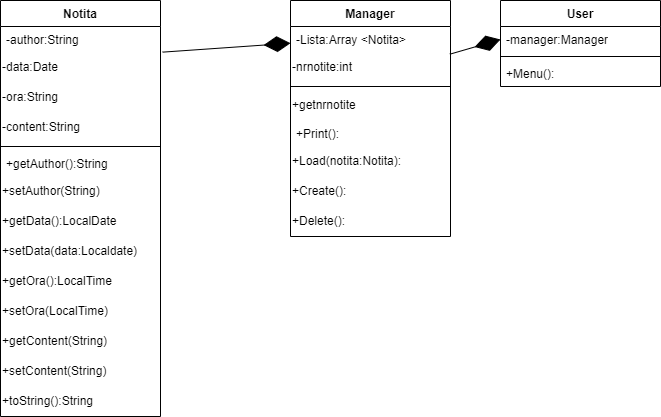

The diagram above was exported from draw.io. Its source (the exported page's mxGraphModel, read from the mxfile embedded in the PNG):
<mxGraphModel dx="699" dy="409" grid="1" gridSize="10" guides="1" tooltips="1" connect="1" arrows="1" fold="1" page="1" pageScale="1" pageWidth="850" pageHeight="1100" math="0" shadow="0">
  <root>
    <mxCell id="0" />
    <mxCell id="1" parent="0" />
    <mxCell id="d6nlh8I9nIyklxCt5r_--1" value="Notita" style="swimlane;fontStyle=1;align=center;verticalAlign=top;childLayout=stackLayout;horizontal=1;startSize=26;horizontalStack=0;resizeParent=1;resizeParentMax=0;resizeLast=0;collapsible=1;marginBottom=0;whiteSpace=wrap;html=1;" vertex="1" parent="1">
      <mxGeometry x="170" y="120" width="160" height="416" as="geometry" />
    </mxCell>
    <mxCell id="d6nlh8I9nIyklxCt5r_--2" value="-author:String" style="text;strokeColor=none;fillColor=none;align=left;verticalAlign=top;spacingLeft=4;spacingRight=4;overflow=hidden;rotatable=0;points=[[0,0.5],[1,0.5]];portConstraint=eastwest;whiteSpace=wrap;html=1;" vertex="1" parent="d6nlh8I9nIyklxCt5r_--1">
      <mxGeometry y="26" width="160" height="26" as="geometry" />
    </mxCell>
    <mxCell id="d6nlh8I9nIyklxCt5r_--5" value="-data:Date" style="text;html=1;strokeColor=none;fillColor=none;align=left;verticalAlign=middle;whiteSpace=wrap;rounded=0;" vertex="1" parent="d6nlh8I9nIyklxCt5r_--1">
      <mxGeometry y="52" width="160" height="30" as="geometry" />
    </mxCell>
    <mxCell id="d6nlh8I9nIyklxCt5r_--6" value="-ora:String" style="text;html=1;strokeColor=none;fillColor=none;align=left;verticalAlign=middle;whiteSpace=wrap;rounded=0;" vertex="1" parent="d6nlh8I9nIyklxCt5r_--1">
      <mxGeometry y="82" width="160" height="30" as="geometry" />
    </mxCell>
    <mxCell id="d6nlh8I9nIyklxCt5r_--7" value="-content:String" style="text;html=1;strokeColor=none;fillColor=none;align=left;verticalAlign=middle;whiteSpace=wrap;rounded=0;" vertex="1" parent="d6nlh8I9nIyklxCt5r_--1">
      <mxGeometry y="112" width="160" height="30" as="geometry" />
    </mxCell>
    <mxCell id="d6nlh8I9nIyklxCt5r_--3" value="" style="line;strokeWidth=1;fillColor=none;align=left;verticalAlign=middle;spacingTop=-1;spacingLeft=3;spacingRight=3;rotatable=0;labelPosition=right;points=[];portConstraint=eastwest;strokeColor=inherit;" vertex="1" parent="d6nlh8I9nIyklxCt5r_--1">
      <mxGeometry y="142" width="160" height="8" as="geometry" />
    </mxCell>
    <mxCell id="d6nlh8I9nIyklxCt5r_--4" value="+getAuthor():String&lt;br&gt;" style="text;strokeColor=none;fillColor=none;align=left;verticalAlign=top;spacingLeft=4;spacingRight=4;overflow=hidden;rotatable=0;points=[[0,0.5],[1,0.5]];portConstraint=eastwest;whiteSpace=wrap;html=1;" vertex="1" parent="d6nlh8I9nIyklxCt5r_--1">
      <mxGeometry y="150" width="160" height="26" as="geometry" />
    </mxCell>
    <mxCell id="d6nlh8I9nIyklxCt5r_--22" value="+setAuthor(String)" style="text;html=1;strokeColor=none;fillColor=none;align=left;verticalAlign=middle;whiteSpace=wrap;rounded=0;" vertex="1" parent="d6nlh8I9nIyklxCt5r_--1">
      <mxGeometry y="176" width="160" height="30" as="geometry" />
    </mxCell>
    <mxCell id="d6nlh8I9nIyklxCt5r_--23" value="+getData():LocalDate" style="text;html=1;strokeColor=none;fillColor=none;align=left;verticalAlign=middle;whiteSpace=wrap;rounded=0;" vertex="1" parent="d6nlh8I9nIyklxCt5r_--1">
      <mxGeometry y="206" width="160" height="30" as="geometry" />
    </mxCell>
    <mxCell id="d6nlh8I9nIyklxCt5r_--24" value="+setData(data:Localdate)" style="text;html=1;strokeColor=none;fillColor=none;align=left;verticalAlign=middle;whiteSpace=wrap;rounded=0;" vertex="1" parent="d6nlh8I9nIyklxCt5r_--1">
      <mxGeometry y="236" width="160" height="30" as="geometry" />
    </mxCell>
    <mxCell id="d6nlh8I9nIyklxCt5r_--25" value="+getOra():LocalTime" style="text;html=1;strokeColor=none;fillColor=none;align=left;verticalAlign=middle;whiteSpace=wrap;rounded=0;" vertex="1" parent="d6nlh8I9nIyklxCt5r_--1">
      <mxGeometry y="266" width="160" height="30" as="geometry" />
    </mxCell>
    <mxCell id="d6nlh8I9nIyklxCt5r_--26" value="+setOra(LocalTime)" style="text;html=1;strokeColor=none;fillColor=none;align=left;verticalAlign=middle;whiteSpace=wrap;rounded=0;" vertex="1" parent="d6nlh8I9nIyklxCt5r_--1">
      <mxGeometry y="296" width="160" height="30" as="geometry" />
    </mxCell>
    <mxCell id="d6nlh8I9nIyklxCt5r_--27" value="+getContent(String)" style="text;html=1;strokeColor=none;fillColor=none;align=left;verticalAlign=middle;whiteSpace=wrap;rounded=0;" vertex="1" parent="d6nlh8I9nIyklxCt5r_--1">
      <mxGeometry y="326" width="160" height="30" as="geometry" />
    </mxCell>
    <mxCell id="d6nlh8I9nIyklxCt5r_--28" value="+setContent(String)" style="text;html=1;strokeColor=none;fillColor=none;align=left;verticalAlign=middle;whiteSpace=wrap;rounded=0;" vertex="1" parent="d6nlh8I9nIyklxCt5r_--1">
      <mxGeometry y="356" width="160" height="30" as="geometry" />
    </mxCell>
    <mxCell id="d6nlh8I9nIyklxCt5r_--29" value="+toString():String" style="text;html=1;strokeColor=none;fillColor=none;align=left;verticalAlign=middle;whiteSpace=wrap;rounded=0;" vertex="1" parent="d6nlh8I9nIyklxCt5r_--1">
      <mxGeometry y="386" width="160" height="30" as="geometry" />
    </mxCell>
    <mxCell id="d6nlh8I9nIyklxCt5r_--8" value="Manager" style="swimlane;fontStyle=1;align=center;verticalAlign=top;childLayout=stackLayout;horizontal=1;startSize=26;horizontalStack=0;resizeParent=1;resizeParentMax=0;resizeLast=0;collapsible=1;marginBottom=0;whiteSpace=wrap;html=1;" vertex="1" parent="1">
      <mxGeometry x="460" y="120" width="160" height="236" as="geometry" />
    </mxCell>
    <mxCell id="d6nlh8I9nIyklxCt5r_--9" value="-Lista:Array &amp;lt;Notita&amp;gt;" style="text;strokeColor=none;fillColor=none;align=left;verticalAlign=top;spacingLeft=4;spacingRight=4;overflow=hidden;rotatable=0;points=[[0,0.5],[1,0.5]];portConstraint=eastwest;whiteSpace=wrap;html=1;" vertex="1" parent="d6nlh8I9nIyklxCt5r_--8">
      <mxGeometry y="26" width="160" height="26" as="geometry" />
    </mxCell>
    <mxCell id="d6nlh8I9nIyklxCt5r_--31" value="-nrnotite:int" style="text;html=1;strokeColor=none;fillColor=none;align=left;verticalAlign=middle;whiteSpace=wrap;rounded=0;" vertex="1" parent="d6nlh8I9nIyklxCt5r_--8">
      <mxGeometry y="52" width="160" height="30" as="geometry" />
    </mxCell>
    <mxCell id="d6nlh8I9nIyklxCt5r_--10" value="" style="line;strokeWidth=1;fillColor=none;align=left;verticalAlign=middle;spacingTop=-1;spacingLeft=3;spacingRight=3;rotatable=0;labelPosition=right;points=[];portConstraint=eastwest;strokeColor=inherit;" vertex="1" parent="d6nlh8I9nIyklxCt5r_--8">
      <mxGeometry y="82" width="160" height="8" as="geometry" />
    </mxCell>
    <mxCell id="d6nlh8I9nIyklxCt5r_--30" value="+getnrnotite" style="text;html=1;strokeColor=none;fillColor=none;align=left;verticalAlign=middle;whiteSpace=wrap;rounded=0;" vertex="1" parent="d6nlh8I9nIyklxCt5r_--8">
      <mxGeometry y="90" width="160" height="30" as="geometry" />
    </mxCell>
    <mxCell id="d6nlh8I9nIyklxCt5r_--11" value="+Print():" style="text;strokeColor=none;fillColor=none;align=left;verticalAlign=top;spacingLeft=4;spacingRight=4;overflow=hidden;rotatable=0;points=[[0,0.5],[1,0.5]];portConstraint=eastwest;whiteSpace=wrap;html=1;" vertex="1" parent="d6nlh8I9nIyklxCt5r_--8">
      <mxGeometry y="120" width="160" height="26" as="geometry" />
    </mxCell>
    <mxCell id="d6nlh8I9nIyklxCt5r_--12" value="+Load(notita:Notita):" style="text;html=1;strokeColor=none;fillColor=none;align=left;verticalAlign=middle;whiteSpace=wrap;rounded=0;" vertex="1" parent="d6nlh8I9nIyklxCt5r_--8">
      <mxGeometry y="146" width="160" height="30" as="geometry" />
    </mxCell>
    <mxCell id="d6nlh8I9nIyklxCt5r_--13" value="+Create():" style="text;html=1;strokeColor=none;fillColor=none;align=left;verticalAlign=middle;whiteSpace=wrap;rounded=0;" vertex="1" parent="d6nlh8I9nIyklxCt5r_--8">
      <mxGeometry y="176" width="160" height="30" as="geometry" />
    </mxCell>
    <mxCell id="d6nlh8I9nIyklxCt5r_--14" value="+Delete():" style="text;html=1;strokeColor=none;fillColor=none;align=left;verticalAlign=middle;whiteSpace=wrap;rounded=0;" vertex="1" parent="d6nlh8I9nIyklxCt5r_--8">
      <mxGeometry y="206" width="160" height="30" as="geometry" />
    </mxCell>
    <mxCell id="d6nlh8I9nIyklxCt5r_--15" value="User" style="swimlane;fontStyle=1;align=center;verticalAlign=top;childLayout=stackLayout;horizontal=1;startSize=26;horizontalStack=0;resizeParent=1;resizeParentMax=0;resizeLast=0;collapsible=1;marginBottom=0;whiteSpace=wrap;html=1;" vertex="1" parent="1">
      <mxGeometry x="670" y="120" width="160" height="86" as="geometry" />
    </mxCell>
    <mxCell id="d6nlh8I9nIyklxCt5r_--16" value="-manager:Manager" style="text;strokeColor=none;fillColor=none;align=left;verticalAlign=top;spacingLeft=4;spacingRight=4;overflow=hidden;rotatable=0;points=[[0,0.5],[1,0.5]];portConstraint=eastwest;whiteSpace=wrap;html=1;" vertex="1" parent="d6nlh8I9nIyklxCt5r_--15">
      <mxGeometry y="26" width="160" height="26" as="geometry" />
    </mxCell>
    <mxCell id="d6nlh8I9nIyklxCt5r_--17" value="" style="line;strokeWidth=1;fillColor=none;align=left;verticalAlign=middle;spacingTop=-1;spacingLeft=3;spacingRight=3;rotatable=0;labelPosition=right;points=[];portConstraint=eastwest;strokeColor=inherit;" vertex="1" parent="d6nlh8I9nIyklxCt5r_--15">
      <mxGeometry y="52" width="160" height="8" as="geometry" />
    </mxCell>
    <mxCell id="d6nlh8I9nIyklxCt5r_--18" value="+Menu():" style="text;strokeColor=none;fillColor=none;align=left;verticalAlign=top;spacingLeft=4;spacingRight=4;overflow=hidden;rotatable=0;points=[[0,0.5],[1,0.5]];portConstraint=eastwest;whiteSpace=wrap;html=1;" vertex="1" parent="d6nlh8I9nIyklxCt5r_--15">
      <mxGeometry y="60" width="160" height="26" as="geometry" />
    </mxCell>
    <mxCell id="d6nlh8I9nIyklxCt5r_--19" value="" style="endArrow=diamondThin;endFill=1;endSize=24;html=1;rounded=0;exitX=1.013;exitY=0.986;exitDx=0;exitDy=0;exitPerimeter=0;" edge="1" parent="1" source="d6nlh8I9nIyklxCt5r_--2">
      <mxGeometry width="160" relative="1" as="geometry">
        <mxPoint x="300" y="162.71" as="sourcePoint" />
        <mxPoint x="460" y="162.71" as="targetPoint" />
      </mxGeometry>
    </mxCell>
    <mxCell id="d6nlh8I9nIyklxCt5r_--20" value="" style="endArrow=diamondThin;endFill=1;endSize=24;html=1;rounded=0;exitX=0.996;exitY=1.065;exitDx=0;exitDy=0;exitPerimeter=0;entryX=0;entryY=0.5;entryDx=0;entryDy=0;" edge="1" parent="1" source="d6nlh8I9nIyklxCt5r_--9" target="d6nlh8I9nIyklxCt5r_--16">
      <mxGeometry width="160" relative="1" as="geometry">
        <mxPoint x="510" y="162.71" as="sourcePoint" />
        <mxPoint x="670" y="162.71" as="targetPoint" />
      </mxGeometry>
    </mxCell>
  </root>
</mxGraphModel>